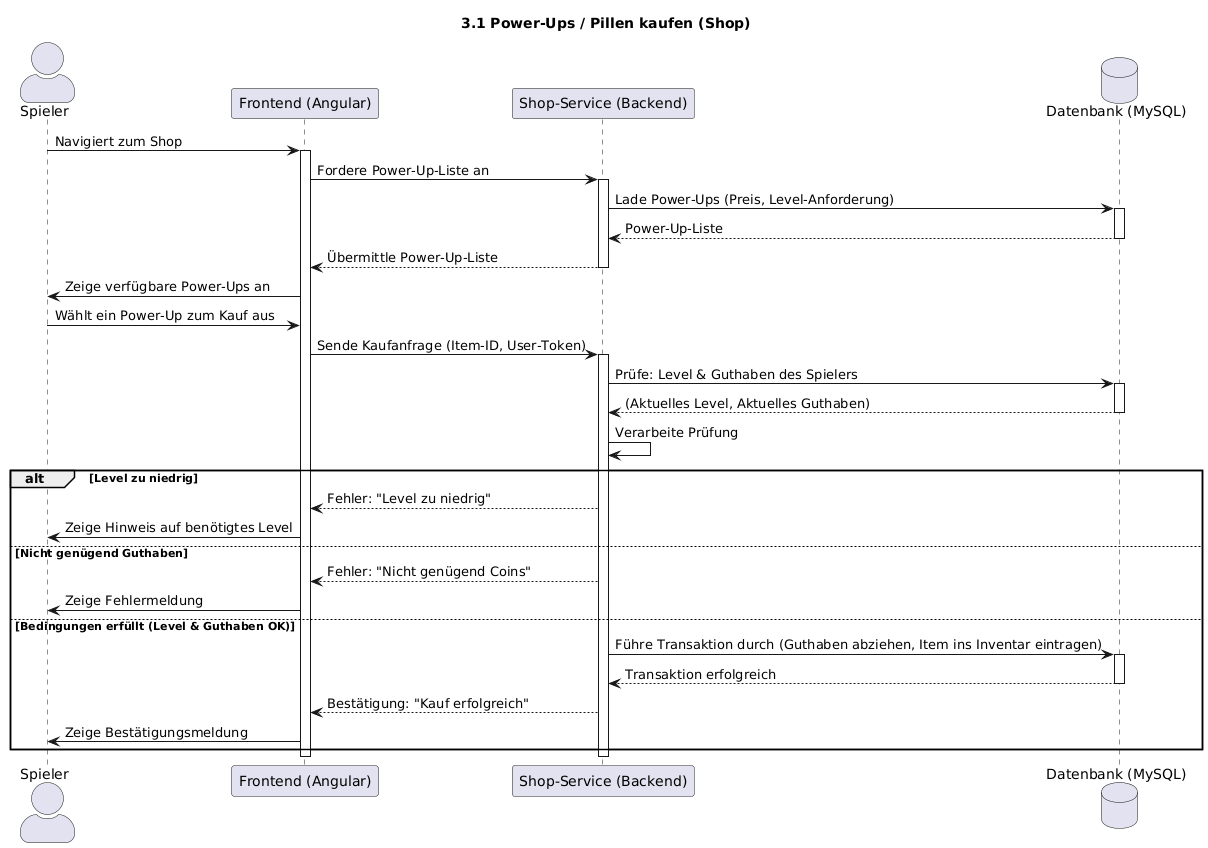

The diagram above was rendered by PlantUML. Its source (embedded in the PNG):
@startuml
' Titel: Sequenzdiagramm für 3.1 Power-Ups / Pillen kaufen (Shop)
title 3.1 Power-Ups / Pillen kaufen (Shop)

skinparam sequenceActorStyle awesome

actor "Spieler" as user
participant "Frontend (Angular)" as frontend
participant "Shop-Service (Backend)" as backend
database "Datenbank (MySQL)" as db

user -> frontend: Navigiert zum Shop
activate frontend

frontend -> backend: Fordere Power-Up-Liste an
activate backend
backend -> db: Lade Power-Ups (Preis, Level-Anforderung)
activate db
db --> backend: Power-Up-Liste
deactivate db
backend --> frontend: Übermittle Power-Up-Liste
deactivate backend

frontend -> user: Zeige verfügbare Power-Ups an

user -> frontend: Wählt ein Power-Up zum Kauf aus
frontend -> backend: Sende Kaufanfrage (Item-ID, User-Token)
activate backend

backend -> db: Prüfe: Level & Guthaben des Spielers
activate db
db --> backend: (Aktuelles Level, Aktuelles Guthaben)
deactivate db

backend -> backend: Verarbeite Prüfung

alt Level zu niedrig
backend --> frontend: Fehler: "Level zu niedrig"
frontend -> user: Zeige Hinweis auf benötigtes Level
else Nicht genügend Guthaben
backend --> frontend: Fehler: "Nicht genügend Coins"
frontend -> user: Zeige Fehlermeldung
else Bedingungen erfüllt (Level & Guthaben OK)
backend -> db: Führe Transaktion durch (Guthaben abziehen, Item ins Inventar eintragen)
activate db
db --> backend: Transaktion erfolgreich
deactivate db

backend --> frontend: Bestätigung: "Kauf erfolgreich"
frontend -> user: Zeige Bestätigungsmeldung


end

deactivate backend
deactivate frontend
@enduml